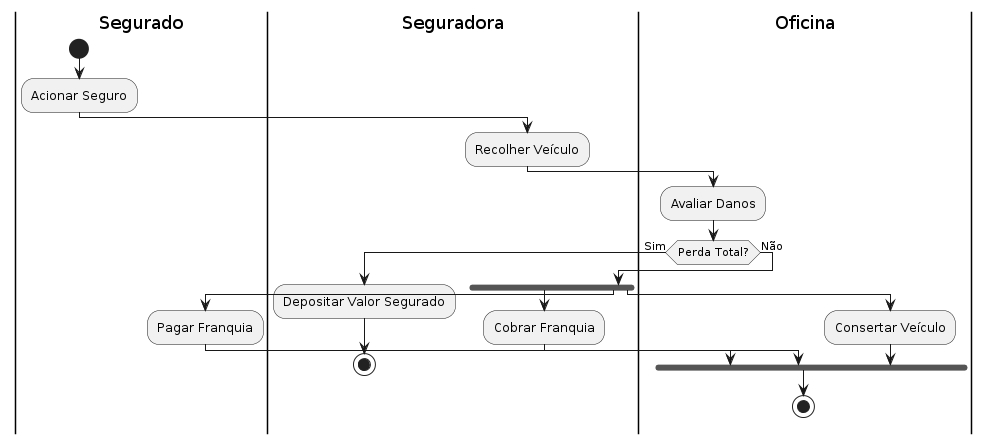

The diagram above was rendered by PlantUML. Its source (embedded in the PNG):
@startuml
|Segurado|
start
:Acionar Seguro;
|Seguradora|
:Recolher Veículo;
|Oficina|
:Avaliar Danos;
if (Perda Total?) then (Sim)
  |Seguradora|
  :Depositar Valor Segurado;
  stop
else (Não)
  fork
  |Seguradora|
  :Cobrar Franquia;
  fork again
  |Segurado|
  :Pagar Franquia;
  fork again
  |Oficina|
  :Consertar Veículo;
  end fork
  stop
endif
@enduml